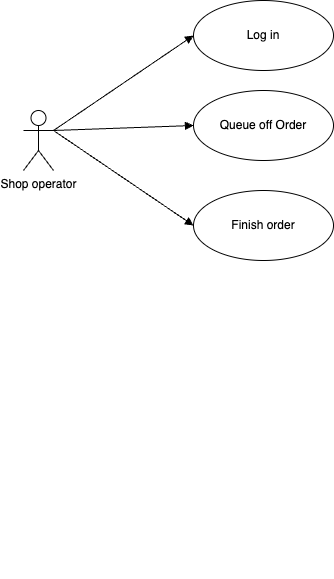

The diagram above was exported from draw.io. Its source (the exported page's mxGraphModel, read from the mxfile embedded in the PNG):
<mxGraphModel dx="1566" dy="880" grid="1" gridSize="10" guides="1" tooltips="1" connect="1" arrows="1" fold="1" page="1" pageScale="1" pageWidth="827" pageHeight="1169" math="0" shadow="0">
  <root>
    <mxCell id="0" />
    <mxCell id="1" parent="0" />
    <mxCell id="2" value="&lt;div&gt;Shop operator&lt;/div&gt;" style="shape=umlActor;verticalLabelPosition=bottom;verticalAlign=top;html=1;outlineConnect=0;" parent="1" vertex="1">
      <mxGeometry x="170" y="170" width="30" height="60" as="geometry" />
    </mxCell>
    <mxCell id="5" style="edgeStyle=orthogonalEdgeStyle;rounded=0;orthogonalLoop=1;jettySize=auto;html=1;exitX=0.5;exitY=1;exitDx=0;exitDy=0;" parent="1" edge="1">
      <mxGeometry relative="1" as="geometry">
        <mxPoint x="410" y="630" as="sourcePoint" />
        <mxPoint x="410" y="630" as="targetPoint" />
      </mxGeometry>
    </mxCell>
    <mxCell id="6" value="Queue off Order" style="ellipse;whiteSpace=wrap;html=1;" parent="1" vertex="1">
      <mxGeometry x="340" y="150" width="140" height="70" as="geometry" />
    </mxCell>
    <mxCell id="7" value="Finish order" style="ellipse;whiteSpace=wrap;html=1;" parent="1" vertex="1">
      <mxGeometry x="340" y="250" width="140" height="70" as="geometry" />
    </mxCell>
    <mxCell id="10" value="" style="html=1;verticalAlign=bottom;labelBackgroundColor=none;endArrow=block;endFill=1;rounded=0;entryX=0;entryY=0.5;entryDx=0;entryDy=0;exitX=1;exitY=0.3333333333333333;exitDx=0;exitDy=0;exitPerimeter=0;" parent="1" source="2" target="6" edge="1">
      <mxGeometry width="160" relative="1" as="geometry">
        <mxPoint x="290" y="230" as="sourcePoint" />
        <mxPoint x="230" y="320" as="targetPoint" />
      </mxGeometry>
    </mxCell>
    <mxCell id="15" value="" style="html=1;verticalAlign=bottom;labelBackgroundColor=none;endArrow=block;endFill=1;rounded=0;entryX=0;entryY=0.5;entryDx=0;entryDy=0;exitX=1;exitY=0.3333333333333333;exitDx=0;exitDy=0;exitPerimeter=0;" parent="1" source="2" target="7" edge="1">
      <mxGeometry width="160" relative="1" as="geometry">
        <mxPoint x="120" y="290" as="sourcePoint" />
        <mxPoint x="450" y="230" as="targetPoint" />
      </mxGeometry>
    </mxCell>
    <mxCell id="GgD3tmMhyW3GqTwsZX2k-15" value="Log in" style="ellipse;whiteSpace=wrap;html=1;" vertex="1" parent="1">
      <mxGeometry x="340" y="60" width="140" height="70" as="geometry" />
    </mxCell>
    <mxCell id="GgD3tmMhyW3GqTwsZX2k-16" value="" style="html=1;verticalAlign=bottom;labelBackgroundColor=none;endArrow=block;endFill=1;rounded=0;entryX=0;entryY=0.5;entryDx=0;entryDy=0;exitX=1;exitY=0.3333333333333333;exitDx=0;exitDy=0;exitPerimeter=0;" edge="1" parent="1" source="2" target="GgD3tmMhyW3GqTwsZX2k-15">
      <mxGeometry width="160" relative="1" as="geometry">
        <mxPoint x="210" y="240" as="sourcePoint" />
        <mxPoint x="350" y="195" as="targetPoint" />
      </mxGeometry>
    </mxCell>
  </root>
</mxGraphModel>